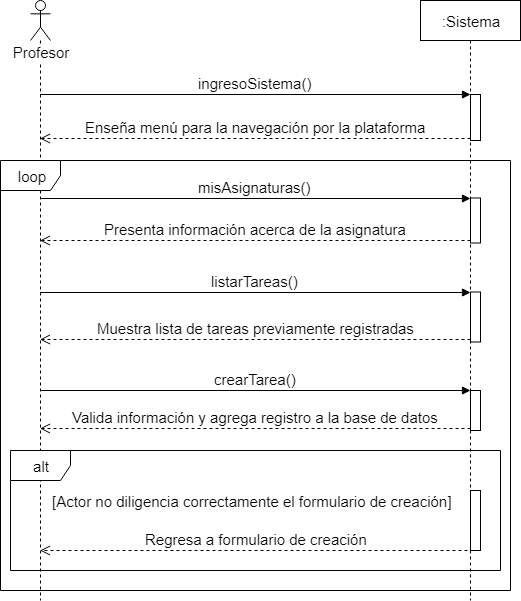

The diagram above was exported from draw.io. Its source (the exported page's mxGraphModel, read from the mxfile embedded in the PNG):
<mxGraphModel dx="840" dy="403" grid="1" gridSize="10" guides="1" tooltips="1" connect="1" arrows="1" fold="1" page="1" pageScale="1" pageWidth="827" pageHeight="1169" math="0" shadow="0">
  <root>
    <mxCell id="0" />
    <mxCell id="1" parent="0" />
    <mxCell id="UD05pIYYooRXQXPD20U0-23" value="Profesor&lt;br&gt;" style="shape=umlLifeline;participant=umlActor;perimeter=lifelinePerimeter;whiteSpace=wrap;html=1;container=1;collapsible=0;recursiveResize=0;verticalAlign=top;spacingTop=36;labelBackgroundColor=#ffffff;outlineConnect=0;fontSize=15;align=center;" vertex="1" parent="1">
      <mxGeometry x="210" y="450" width="20" height="600" as="geometry" />
    </mxCell>
    <mxCell id="UD05pIYYooRXQXPD20U0-27" value=":Sistema" style="shape=umlLifeline;perimeter=lifelinePerimeter;whiteSpace=wrap;html=1;container=1;collapsible=0;recursiveResize=0;outlineConnect=0;fontSize=15;align=center;" vertex="1" parent="1">
      <mxGeometry x="600" y="450" width="100" height="600" as="geometry" />
    </mxCell>
    <mxCell id="UD05pIYYooRXQXPD20U0-40" value="" style="html=1;points=[];perimeter=orthogonalPerimeter;fontSize=15;align=center;" vertex="1" parent="UD05pIYYooRXQXPD20U0-27">
      <mxGeometry x="50" y="94" width="10" height="46" as="geometry" />
    </mxCell>
    <mxCell id="UD05pIYYooRXQXPD20U0-43" value="" style="html=1;points=[];perimeter=orthogonalPerimeter;fontSize=15;align=center;" vertex="1" parent="UD05pIYYooRXQXPD20U0-27">
      <mxGeometry x="50" y="197.5" width="10" height="45" as="geometry" />
    </mxCell>
    <mxCell id="UD05pIYYooRXQXPD20U0-53" value="" style="html=1;points=[];perimeter=orthogonalPerimeter;fontSize=15;align=center;" vertex="1" parent="UD05pIYYooRXQXPD20U0-27">
      <mxGeometry x="50" y="390" width="10" height="40" as="geometry" />
    </mxCell>
    <mxCell id="UD05pIYYooRXQXPD20U0-67" value="" style="html=1;points=[];perimeter=orthogonalPerimeter;fontSize=15;align=center;" vertex="1" parent="UD05pIYYooRXQXPD20U0-27">
      <mxGeometry x="50" y="490" width="10" height="60" as="geometry" />
    </mxCell>
    <mxCell id="UD05pIYYooRXQXPD20U0-41" value="ingresoSistema()" style="html=1;verticalAlign=bottom;endArrow=block;entryX=0;entryY=0;fontSize=15;" edge="1" target="UD05pIYYooRXQXPD20U0-40" parent="1" source="UD05pIYYooRXQXPD20U0-23">
      <mxGeometry relative="1" as="geometry">
        <mxPoint x="430" y="520" as="sourcePoint" />
      </mxGeometry>
    </mxCell>
    <mxCell id="UD05pIYYooRXQXPD20U0-42" value="Enseña menú para la navegación por la plataforma" style="html=1;verticalAlign=bottom;endArrow=open;dashed=1;endSize=8;exitX=0;exitY=0.95;fontSize=15;" edge="1" source="UD05pIYYooRXQXPD20U0-40" parent="1" target="UD05pIYYooRXQXPD20U0-23">
      <mxGeometry relative="1" as="geometry">
        <mxPoint x="430" y="596" as="targetPoint" />
      </mxGeometry>
    </mxCell>
    <mxCell id="UD05pIYYooRXQXPD20U0-44" value="&lt;span&gt;misAsignaturas()&lt;/span&gt;" style="html=1;verticalAlign=bottom;endArrow=block;entryX=0;entryY=0;fontSize=15;" edge="1" target="UD05pIYYooRXQXPD20U0-43" parent="1" source="UD05pIYYooRXQXPD20U0-23">
      <mxGeometry relative="1" as="geometry">
        <mxPoint x="580" y="584" as="sourcePoint" />
      </mxGeometry>
    </mxCell>
    <mxCell id="UD05pIYYooRXQXPD20U0-45" value="&lt;span&gt;Presenta información acerca de la asignatura&lt;/span&gt;" style="html=1;verticalAlign=bottom;endArrow=open;dashed=1;endSize=8;exitX=0;exitY=0.95;fontSize=15;" edge="1" source="UD05pIYYooRXQXPD20U0-43" parent="1" target="UD05pIYYooRXQXPD20U0-23">
      <mxGeometry relative="1" as="geometry">
        <mxPoint x="580" y="660" as="targetPoint" />
      </mxGeometry>
    </mxCell>
    <mxCell id="UD05pIYYooRXQXPD20U0-48" value="" style="html=1;points=[];perimeter=orthogonalPerimeter;fontSize=15;align=center;" vertex="1" parent="1">
      <mxGeometry x="650" y="741.5" width="10" height="50" as="geometry" />
    </mxCell>
    <mxCell id="UD05pIYYooRXQXPD20U0-49" value="&lt;span&gt;listarTareas()&lt;/span&gt;" style="html=1;verticalAlign=bottom;endArrow=block;entryX=0;entryY=0;fontSize=15;" edge="1" target="UD05pIYYooRXQXPD20U0-48" parent="1" source="UD05pIYYooRXQXPD20U0-23">
      <mxGeometry relative="1" as="geometry">
        <mxPoint x="580" y="710" as="sourcePoint" />
      </mxGeometry>
    </mxCell>
    <mxCell id="UD05pIYYooRXQXPD20U0-50" value="&lt;span&gt;Muestra lista de tareas previamente registradas&lt;/span&gt;" style="html=1;verticalAlign=bottom;endArrow=open;dashed=1;endSize=8;exitX=0;exitY=0.95;fontSize=15;" edge="1" source="UD05pIYYooRXQXPD20U0-48" parent="1" target="UD05pIYYooRXQXPD20U0-23">
      <mxGeometry relative="1" as="geometry">
        <mxPoint x="580" y="786" as="targetPoint" />
      </mxGeometry>
    </mxCell>
    <mxCell id="UD05pIYYooRXQXPD20U0-55" value="&lt;span&gt;Valida información y agrega registro a la base de datos&lt;/span&gt;" style="html=1;verticalAlign=bottom;endArrow=open;dashed=1;endSize=8;exitX=0;exitY=0.95;fontSize=15;" edge="1" source="UD05pIYYooRXQXPD20U0-53" parent="1" target="UD05pIYYooRXQXPD20U0-23">
      <mxGeometry relative="1" as="geometry">
        <mxPoint x="580" y="866" as="targetPoint" />
      </mxGeometry>
    </mxCell>
    <mxCell id="UD05pIYYooRXQXPD20U0-54" value="crearTarea()" style="html=1;verticalAlign=bottom;endArrow=block;entryX=0;entryY=0;fontSize=15;" edge="1" target="UD05pIYYooRXQXPD20U0-53" parent="1" source="UD05pIYYooRXQXPD20U0-23">
      <mxGeometry relative="1" as="geometry">
        <mxPoint x="580" y="790" as="sourcePoint" />
      </mxGeometry>
    </mxCell>
    <mxCell id="UD05pIYYooRXQXPD20U0-58" value="loop" style="shape=umlFrame;whiteSpace=wrap;html=1;fontSize=15;align=center;" vertex="1" parent="1">
      <mxGeometry x="180" y="610" width="510" height="430" as="geometry" />
    </mxCell>
    <mxCell id="UD05pIYYooRXQXPD20U0-69" value="[Actor no diligencia correctamente el formulario de creación]" style="text;html=1;resizable=0;points=[];autosize=1;align=left;verticalAlign=top;spacingTop=-4;fontSize=15;" vertex="1" parent="1">
      <mxGeometry x="230" y="940" width="410" height="20" as="geometry" />
    </mxCell>
    <mxCell id="UD05pIYYooRXQXPD20U0-71" value="Regresa a formulario de creación" style="html=1;verticalAlign=bottom;endArrow=open;dashed=1;endSize=8;fontSize=15;exitX=0.3;exitY=1;exitDx=0;exitDy=0;exitPerimeter=0;" edge="1" parent="1" source="UD05pIYYooRXQXPD20U0-67" target="UD05pIYYooRXQXPD20U0-23">
      <mxGeometry relative="1" as="geometry">
        <mxPoint x="550" y="999.5" as="sourcePoint" />
        <mxPoint x="470" y="999.5" as="targetPoint" />
      </mxGeometry>
    </mxCell>
    <mxCell id="UD05pIYYooRXQXPD20U0-74" value="alt&lt;br&gt;" style="shape=umlFrame;whiteSpace=wrap;html=1;fontSize=15;align=center;" vertex="1" parent="1">
      <mxGeometry x="190" y="900" width="490" height="120" as="geometry" />
    </mxCell>
  </root>
</mxGraphModel>